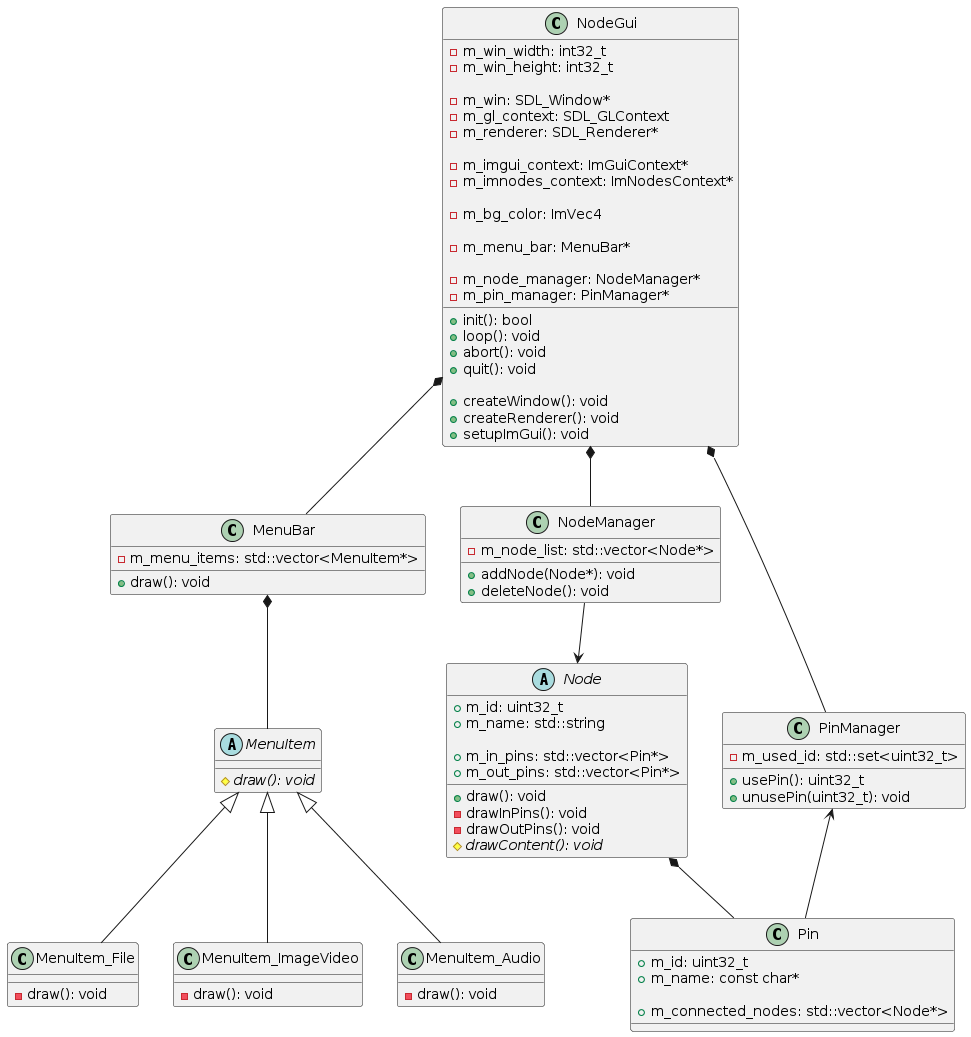

The diagram above was rendered by PlantUML. Its source (embedded in the PNG):
@startuml NodeProcessing_Impl

class NodeGui {
    +init(): bool
    +loop(): void
    +abort(): void
    +quit(): void

    +createWindow(): void
    +createRenderer(): void
    +setupImGui(): void

    -m_win_width: int32_t
    -m_win_height: int32_t

    -m_win: SDL_Window*
    -m_gl_context: SDL_GLContext
    -m_renderer: SDL_Renderer*

    -m_imgui_context: ImGuiContext*
    -m_imnodes_context: ImNodesContext*

    -m_bg_color: ImVec4

    -m_menu_bar: MenuBar*

    -m_node_manager: NodeManager*
    -m_pin_manager: PinManager*
}

class MenuBar {
    +draw(): void

    -m_menu_items: std::vector<MenuItem*>
}

abstract class MenuItem {
    {abstract} #draw(): void
}

class MenuItem_File {
    -draw(): void
}

class MenuItem_ImageVideo {
    -draw(): void
}

class MenuItem_Audio {
    -draw(): void
}

class NodeManager {
    +addNode(Node*): void
    +deleteNode(): void

    -m_node_list: std::vector<Node*>
}

abstract class Node {
    +draw(): void
    -drawInPins(): void
    -drawOutPins(): void
    {abstract} #drawContent(): void

    +m_id: uint32_t
    +m_name: std::string
    
    +m_in_pins: std::vector<Pin*>
    +m_out_pins: std::vector<Pin*>
}

class PinManager {
    +usePin(): uint32_t
    +unusePin(uint32_t): void

    -m_used_id: std::set<uint32_t>
}

class Pin {
    +m_id: uint32_t
    +m_name: const char*

    +m_connected_nodes: std::vector<Node*>
}

NodeGui *-- NodeManager
NodeGui *-- PinManager
NodeGui *-- MenuBar

MenuBar *-- MenuItem
MenuItem <|-- MenuItem_File
MenuItem <|-- MenuItem_ImageVideo
MenuItem <|-- MenuItem_Audio

Node *-- Pin

NodeManager --> Node
PinManager <-- Pin

@enduml